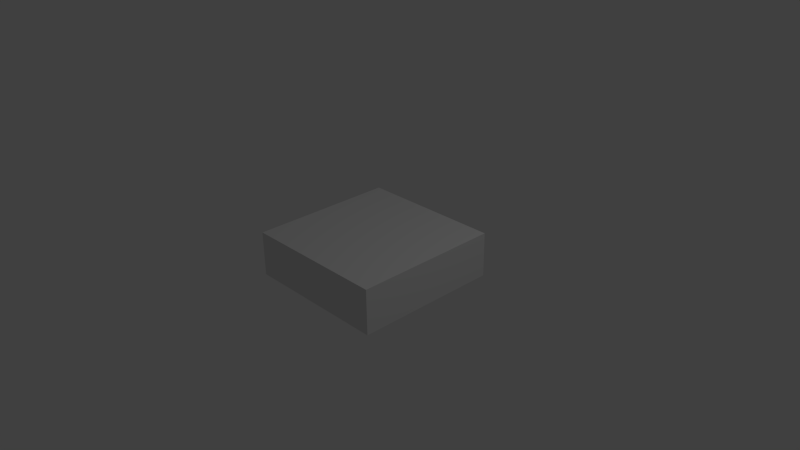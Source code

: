 # Source: slab.blend  (saved by Blender 2.65.0; exported with 4.5.12 LTS)
import bpy
from mathutils import Matrix  # noqa: F401  (used for matrix-valued properties, if any)

bpy.ops.wm.read_factory_settings(use_empty=True)
scene = bpy.context.scene
scene.name = 'Scene'

# ---- collections
col_collection_1 = bpy.data.collections.new('Collection 1'); scene.collection.children.link(col_collection_1)

# ---- materials (node trees are filled in below, after node groups)
mat_material = bpy.data.materials.new('Material')
mat_material.alpha_threshold = 0.0
mat_material.use_transparent_shadow = False
mat_material.roughness = 0.5
mat_material.line_color = (0.0, 0.0, 0.0, 1.0)

# ---- material node trees

# ---- world
world_world = bpy.data.worlds.new('World'); scene.world = world_world
world_world.color = (0.05088, 0.05088, 0.05088)
world_world.use_sun_shadow = False
world_world.sun_shadow_jitter_overblur = 0.0
world_world.cycles.sampling_method = 'MANUAL'
world_world.cycles.sample_map_resolution = 256

# ---- cameras
cam_camera = bpy.data.cameras.new('Camera')
cam_camera.clip_end = 100.0
cam_camera.lens = 35.0
cam_camera.sensor_width = 32.0
cam_camera.sensor_height = 18.0
cam_camera.ortho_scale = 7.314
cam_camera.dof.focus_distance = 0.0
cam_camera.dof.aperture_fstop = 128.0

# ---- lights
light_lamp = bpy.data.lights.new('Lamp', 'POINT')
light_lamp.transmission_factor = 0.0
light_lamp.cutoff_distance = 30.0
light_lamp.energy = 100.0
light_lamp.shadow_buffer_clip_start = 1.001
light_lamp.shadow_soft_size = 0.1
light_lamp.shadow_maximum_resolution = 0.006
light_lamp.use_absolute_resolution = True
light_lamp.cycles.use_multiple_importance_sampling = False

# ---- meshes
me_cube = bpy.data.meshes.new('Cube')
me_cube.from_pydata([(1.0, 1.0, -1.0), (1.0, -1.0, -1.0), (-1.0, -1.0, -1.0), (-1.0, 1.0, -1.0), (1.0, 1.0, 1.0), (1.0, -1.0, 1.0), (-1.0, -1.0, 1.0), (-1.0, 1.0, 1.0)], [], [(0, 1, 2, 3), (4, 7, 6, 5), (0, 4, 5, 1), (1, 5, 6, 2), (2, 6, 7, 3), (4, 0, 3, 7)])
me_cube.materials.append(mat_material)
me_cube.use_remesh_preserve_volume = False
me_cube.use_remesh_preserve_attributes = False
me_cube.use_mirror_vertex_groups = False
me_cube.update()

# ---- objects
ob_cube = bpy.data.objects.new('Cube', me_cube)
ob_lamp = bpy.data.objects.new('Lamp', light_lamp)
ob_camera = bpy.data.objects.new('Camera', cam_camera)

# ---- transforms, parenting, visibility, modifiers, constraints
ob_cube.location = (0.0, 0.0, 0.0)
ob_cube.scale = (1.0, 1.0, 0.3053)
ob_cube.lock_rotations_4d = False
ob_cube.empty_display_type = 'ARROWS'
ob_cube.lineart.crease_threshold = 0.0
ob_lamp.location = (4.076, 1.005, 5.904)
ob_lamp.rotation_euler = (0.6503, 0.05522, 1.866)
ob_lamp.lock_rotations_4d = False
ob_lamp.empty_display_type = 'ARROWS'
ob_lamp.color = (0.0, 0.0, 0.0, 0.0)
ob_lamp.lineart.crease_threshold = 0.0
ob_camera.location = (7.481, -6.508, 5.344)
ob_camera.rotation_euler = (1.109, 0.01082, 0.8149)
ob_camera.lock_rotations_4d = False
ob_camera.empty_display_type = 'ARROWS'
ob_camera.color = (0.0, 0.0, 0.0, 0.0)
ob_camera.display_type = 'WIRE'
ob_camera.lineart.crease_threshold = 0.0

# ---- collection membership
col_collection_1.objects.link(ob_cube)
col_collection_1.objects.link(ob_lamp)
col_collection_1.objects.link(ob_camera)

# ---- scene / render settings (as saved in the file)
scene.camera = ob_camera
scene.frame_start = 1; scene.frame_end = 250; scene.frame_set(1)
scene.render.engine = 'BLENDER_EEVEE_NEXT'
scene.render.image_settings.color_mode = 'RGB'
scene.render.image_settings.compression = 90
scene.render.resolution_percentage = 50
scene.render.dither_intensity = 0.0
scene.render.bake_margin = 2
scene.render.bake_bias = 0.0
scene.cycles.use_denoising = False
scene.cycles.samples = 10
scene.cycles.sampling_pattern = 'TABULATED_SOBOL'
scene.cycles.light_sampling_threshold = 0.0
scene.cycles.use_adaptive_sampling = False
scene.cycles.use_light_tree = False
scene.cycles.blur_glossy = 0.0
scene.cycles.volume_bounces = 1
scene.cycles.pixel_filter_type = 'GAUSSIAN'
scene.cycles.sample_clamp_indirect = 0.0
scene.view_settings.view_transform = 'Standard'
bpy.context.view_layer.update()
